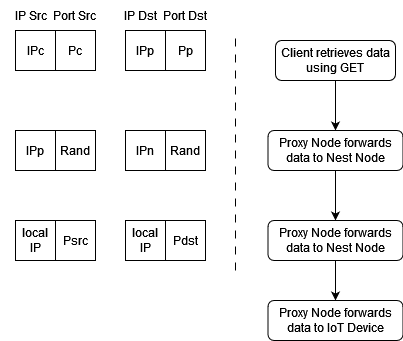

The diagram above was exported from draw.io. Its source (the exported page's mxGraphModel, read from the mxfile embedded in the PNG):
<mxGraphModel dx="1434" dy="754" grid="1" gridSize="10" guides="1" tooltips="1" connect="1" arrows="1" fold="1" page="1" pageScale="1" pageWidth="850" pageHeight="1100" math="0" shadow="0">
  <root>
    <mxCell id="0" />
    <mxCell id="1" parent="0" />
    <mxCell id="Y60bEyeAWoG7-dj0g1iP-1" style="edgeStyle=orthogonalEdgeStyle;rounded=0;orthogonalLoop=1;jettySize=auto;html=1;entryX=0.5;entryY=0;entryDx=0;entryDy=0;" parent="1" source="Y60bEyeAWoG7-dj0g1iP-2" target="Y60bEyeAWoG7-dj0g1iP-12" edge="1">
      <mxGeometry relative="1" as="geometry">
        <mxPoint x="380" y="160" as="targetPoint" />
      </mxGeometry>
    </mxCell>
    <mxCell id="Y60bEyeAWoG7-dj0g1iP-2" value="&lt;div&gt;Client retrieves data using GET&lt;br&gt;&lt;/div&gt;" style="rounded=1;whiteSpace=wrap;html=1;" parent="1" vertex="1">
      <mxGeometry x="320" y="80" width="120" height="40" as="geometry" />
    </mxCell>
    <mxCell id="Y60bEyeAWoG7-dj0g1iP-15" style="edgeStyle=orthogonalEdgeStyle;rounded=0;orthogonalLoop=1;jettySize=auto;html=1;" parent="1" source="Y60bEyeAWoG7-dj0g1iP-12" target="Y60bEyeAWoG7-dj0g1iP-14" edge="1">
      <mxGeometry relative="1" as="geometry" />
    </mxCell>
    <mxCell id="Y60bEyeAWoG7-dj0g1iP-12" value="Proxy Node forwards data to Nest Node" style="rounded=1;whiteSpace=wrap;html=1;" parent="1" vertex="1">
      <mxGeometry x="312.5" y="170" width="135" height="40" as="geometry" />
    </mxCell>
    <mxCell id="Y60bEyeAWoG7-dj0g1iP-34" style="edgeStyle=orthogonalEdgeStyle;rounded=0;orthogonalLoop=1;jettySize=auto;html=1;" parent="1" source="Y60bEyeAWoG7-dj0g1iP-14" target="Y60bEyeAWoG7-dj0g1iP-33" edge="1">
      <mxGeometry relative="1" as="geometry" />
    </mxCell>
    <mxCell id="Y60bEyeAWoG7-dj0g1iP-14" value="Proxy Node forwards data to Nest Node" style="rounded=1;whiteSpace=wrap;html=1;" parent="1" vertex="1">
      <mxGeometry x="312.5" y="260" width="135" height="40" as="geometry" />
    </mxCell>
    <mxCell id="Y60bEyeAWoG7-dj0g1iP-16" value="" style="endArrow=none;html=1;rounded=0;dashed=1;dashPattern=8 8;" parent="1" edge="1">
      <mxGeometry width="50" height="50" relative="1" as="geometry">
        <mxPoint x="280" y="310" as="sourcePoint" />
        <mxPoint x="280" y="70" as="targetPoint" />
      </mxGeometry>
    </mxCell>
    <mxCell id="Y60bEyeAWoG7-dj0g1iP-17" value="IPc" style="whiteSpace=wrap;html=1;" parent="1" vertex="1">
      <mxGeometry x="60" y="70" width="40" height="40" as="geometry" />
    </mxCell>
    <mxCell id="Y60bEyeAWoG7-dj0g1iP-18" value="Pc" style="whiteSpace=wrap;html=1;" parent="1" vertex="1">
      <mxGeometry x="100" y="70" width="40" height="40" as="geometry" />
    </mxCell>
    <mxCell id="Y60bEyeAWoG7-dj0g1iP-21" value="IPp" style="whiteSpace=wrap;html=1;" parent="1" vertex="1">
      <mxGeometry x="170" y="70" width="40" height="40" as="geometry" />
    </mxCell>
    <mxCell id="Y60bEyeAWoG7-dj0g1iP-22" value="Pp" style="whiteSpace=wrap;html=1;" parent="1" vertex="1">
      <mxGeometry x="210" y="70" width="40" height="40" as="geometry" />
    </mxCell>
    <mxCell id="Y60bEyeAWoG7-dj0g1iP-23" value="IP Src&amp;nbsp; Port Src" style="text;html=1;align=center;verticalAlign=middle;resizable=0;points=[];autosize=1;strokeColor=none;fillColor=none;" parent="1" vertex="1">
      <mxGeometry x="45" y="40" width="110" height="30" as="geometry" />
    </mxCell>
    <mxCell id="Y60bEyeAWoG7-dj0g1iP-24" value="IP Dst&amp;nbsp; Port Dst" style="text;html=1;align=center;verticalAlign=middle;resizable=0;points=[];autosize=1;strokeColor=none;fillColor=none;" parent="1" vertex="1">
      <mxGeometry x="155" y="40" width="110" height="30" as="geometry" />
    </mxCell>
    <mxCell id="Y60bEyeAWoG7-dj0g1iP-25" value="IPp" style="whiteSpace=wrap;html=1;" parent="1" vertex="1">
      <mxGeometry x="60" y="170" width="40" height="40" as="geometry" />
    </mxCell>
    <mxCell id="Y60bEyeAWoG7-dj0g1iP-26" value="Rand" style="whiteSpace=wrap;html=1;" parent="1" vertex="1">
      <mxGeometry x="100" y="170" width="40" height="40" as="geometry" />
    </mxCell>
    <mxCell id="Y60bEyeAWoG7-dj0g1iP-27" value="IPn" style="whiteSpace=wrap;html=1;" parent="1" vertex="1">
      <mxGeometry x="170" y="170" width="40" height="40" as="geometry" />
    </mxCell>
    <mxCell id="Y60bEyeAWoG7-dj0g1iP-28" value="Rand" style="whiteSpace=wrap;html=1;" parent="1" vertex="1">
      <mxGeometry x="210" y="170" width="40" height="40" as="geometry" />
    </mxCell>
    <mxCell id="Y60bEyeAWoG7-dj0g1iP-29" value="local IP" style="whiteSpace=wrap;html=1;" parent="1" vertex="1">
      <mxGeometry x="60" y="260" width="40" height="40" as="geometry" />
    </mxCell>
    <mxCell id="Y60bEyeAWoG7-dj0g1iP-30" value="Psrc" style="whiteSpace=wrap;html=1;" parent="1" vertex="1">
      <mxGeometry x="100" y="260" width="40" height="40" as="geometry" />
    </mxCell>
    <mxCell id="Y60bEyeAWoG7-dj0g1iP-31" value="local IP" style="whiteSpace=wrap;html=1;" parent="1" vertex="1">
      <mxGeometry x="170" y="260" width="40" height="40" as="geometry" />
    </mxCell>
    <mxCell id="Y60bEyeAWoG7-dj0g1iP-32" value="Pdst" style="whiteSpace=wrap;html=1;" parent="1" vertex="1">
      <mxGeometry x="210" y="260" width="40" height="40" as="geometry" />
    </mxCell>
    <mxCell id="Y60bEyeAWoG7-dj0g1iP-33" value="Proxy Node forwards data to IoT Device" style="rounded=1;whiteSpace=wrap;html=1;" parent="1" vertex="1">
      <mxGeometry x="312.5" y="340" width="135" height="40" as="geometry" />
    </mxCell>
  </root>
</mxGraphModel>